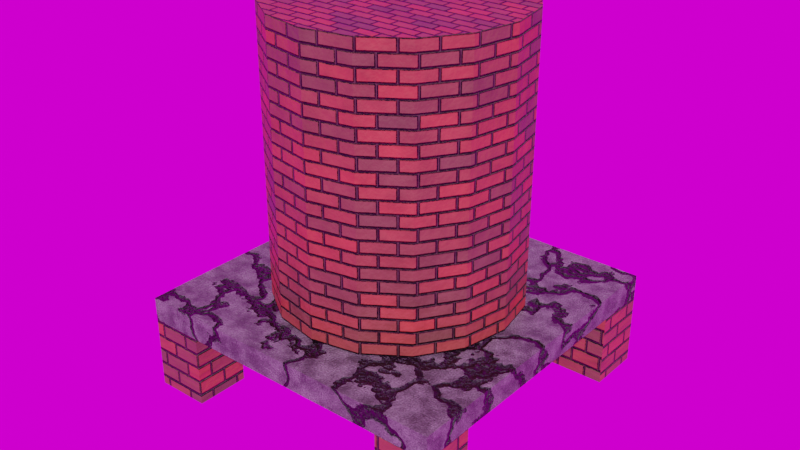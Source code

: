 # Source: PumpTower.blend  (saved by Blender 3.6.11; exported with 4.5.12 LTS)
import bpy
from mathutils import Matrix  # noqa: F401  (used for matrix-valued properties, if any)

bpy.ops.wm.read_factory_settings(use_empty=True)
scene = bpy.context.scene
scene.name = 'Scene'

# ---- collections
col_collection = bpy.data.collections.new('Collection'); scene.collection.children.link(col_collection)

# ---- images (referenced by path relative to the original .blend; pixels are not part of the script)
import os
ASSET_DIR = os.environ.get("B2B_ASSET_DIR", "")  # directory of the original .blend (textures are referenced by path, not embedded)
HERE = os.path.dirname(os.path.abspath(__file__))  # packed textures are extracted next to this script under _unpacked/

def load_image(name, relpath, width, height, colorspace="sRGB"):
    """Load a texture the original file referenced (path relative to the .blend, or extracted next to this script)."""
    p = next((c for c in (os.path.join(HERE, relpath), os.path.join(ASSET_DIR, relpath)) if relpath and os.path.exists(c)), "")
    if p:
        img = bpy.data.images.load(p, check_existing=True)
        img.name = name
    else:  # same state as the original file: an image datablock whose file is absent (Cycles renders it pink)
        img = bpy.data.images.new(name, width, height)
        img.source = "FILE"
        img.filepath = "//" + (relpath or name)
    img.colorspace_settings.name = colorspace
    return img
img_bottompump = load_image('BottomPump', 'PumpTower/BottomPump Normal.png', 1024, 1024, 'sRGB')
img_autumn_forest_01_2k_hdr = load_image('autumn_forest_01_2k.hdr', 'autumn_forest_01_2k.hdr', 1024, 1024, 'Linear Rec.709')

# ---- materials (node trees are filled in below, after node groups)
mat_concrete = bpy.data.materials.new('Concrete')
mat_brick_procedural = bpy.data.materials.new('Brick-procedural')
mat_brick_procedural.displacement_method = 'BOTH'
mat_metalpipe = bpy.data.materials.new('MetalPipe')

# ---- material node trees
mat_concrete.use_nodes = True; mat_concrete.node_tree.nodes.clear()
_N = mat_concrete.node_tree.nodes; _L = mat_concrete.node_tree.links
n0 = _N.new('ShaderNodeOutputMaterial'); n0.name = 'Material Output'; n0.location = (1165, 297)
n1 = _N.new('ShaderNodeTexVoronoi'); n1.name = 'Voronoi Texture'; n1.location = (-602, 513)
n1.inputs[2].default_value = 150.0
n2 = _N.new('ShaderNodeTexNoise'); n2.name = 'Noise Texture.001'; n2.location = (-394, 796)
n2.inputs[2].default_value = 10.0
n2.inputs[3].default_value = 16.0
n2.inputs[8].default_value = 0.1
n3 = _N.new('ShaderNodeMix'); n3.name = 'Mix'; n3.location = (-417, 428)
n3.data_type = 'RGBA'
n3.inputs[0].default_value = 0.8
n4 = _N.new('ShaderNodeValToRGB'); n4.name = 'Color Ramp.001'; n4.location = (-176, 797)
while len(n4.color_ramp.elements) > 1: n4.color_ramp.elements.remove(n4.color_ramp.elements[-1])
n4.color_ramp.elements[0].position = 0.3773; n4.color_ramp.elements[0].color = (0.0, 0.0, 0.0, 1.0)
_e = n4.color_ramp.elements.new(0.6136); _e.color = (1.0, 1.0, 1.0, 1.0)
n5 = _N.new('ShaderNodeValToRGB'); n5.name = 'Color Ramp'; n5.location = (-197, 452)
while len(n5.color_ramp.elements) > 1: n5.color_ramp.elements.remove(n5.color_ramp.elements[-1])
n5.color_ramp.elements[0].position = 0.0; n5.color_ramp.elements[0].color = (0.02632, 0.02632, 0.02632, 1.0)
_e = n5.color_ramp.elements.new(0.2182); _e.color = (0.03416, 0.03416, 0.03416, 1.0)
_e = n5.color_ramp.elements.new(0.4364); _e.color = (0.1191, 0.1191, 0.1191, 1.0)
_e = n5.color_ramp.elements.new(1.0); _e.color = (0.4496, 0.4496, 0.4496, 1.0)
n6 = _N.new('ShaderNodeMapping'); n6.name = 'Mapping'; n6.location = (-924, 465)
n6.inputs[3].default_value = (5.0, 5.0, 5.0)
n7 = _N.new('ShaderNodeTexNoise'); n7.name = 'Noise Texture'; n7.location = (-603, 243)
n7.inputs[2].default_value = 100.0
n7.inputs[3].default_value = 16.0
n7.inputs[8].default_value = 0.1
n8 = _N.new('ShaderNodeTexVoronoi'); n8.name = 'Voronoi Texture.001'; n8.location = (-464, -83)
n8.feature = 'DISTANCE_TO_EDGE'
n9 = _N.new('ShaderNodeTexNoise'); n9.name = 'Noise Texture.002'; n9.location = (-658, -80)
n9.inputs[2].default_value = 0.7
n9.inputs[3].default_value = 16.0
n10 = _N.new('ShaderNodeBump'); n10.name = 'Bump.001'; n10.location = (970, -135)
n10.inputs[1].default_value = 1.0
n10.inputs[2].default_value = 1.0
n11 = _N.new('ShaderNodeBump'); n11.name = 'Bump'; n11.location = (816, 86)
n11.inputs[0].default_value = 0.15
n11.inputs[1].default_value = 1.0
n11.inputs[2].default_value = 1.0
n12 = _N.new('ShaderNodeValToRGB'); n12.name = 'Color Ramp.002'; n12.location = (-260, -66)
while len(n12.color_ramp.elements) > 1: n12.color_ramp.elements.remove(n12.color_ramp.elements[-1])
n12.color_ramp.elements[0].position = 0.0; n12.color_ramp.elements[0].color = (0.0, 0.0, 0.0, 1.0)
_e = n12.color_ramp.elements.new(0.04546); _e.color = (1.0, 1.0, 1.0, 1.0)
n13 = _N.new('ShaderNodeMix'); n13.name = 'Mix.002'; n13.location = (640, 282)
n13.data_type = 'RGBA'
n13.blend_type = 'MULTIPLY'
n13.inputs[0].default_value = 0.4333
n14 = _N.new('ShaderNodeBsdfPrincipled'); n14.name = 'Principled BSDF'; n14.location = (1160, 297)
n14.distribution = 'GGX'
n14.subsurface_method = 'RANDOM_WALK_SKIN'
n14.inputs[3].default_value = 1.45
n14.inputs[27].default_value = (0.0, 0.0, 0.0, 1.0)
n14.inputs[28].default_value = 1.0
n15 = _N.new('ShaderNodeMix'); n15.name = 'Mix.001'; n15.location = (460, 586)
n15.data_type = 'RGBA'
n16 = _N.new('ShaderNodeRGBCurve'); n16.name = 'RGB Curves'; n16.location = (119, 367)
_c = n16.mapping.curves[3]
while len(_c.points) > 2: _c.points.remove(_c.points[-1])
_c.points[0].location = (0.0, 0.0); _c.points[0].handle_type = 'AUTO'
_c.points[1].location = (0.69545, 0.4); _c.points[1].handle_type = 'AUTO'
_p = _c.points.new(1.0, 1.0); _p.handle_type = 'AUTO'
n16.mapping.update()
n17 = _N.new('ShaderNodeTexCoord'); n17.name = 'Texture Coordinate'; n17.location = (-1104, 465)
n18 = _N.new('ShaderNodeTexImage'); n18.name = 'Image Texture'; n18.location = (325, 899)
n18.image = img_bottompump
_L.new(n6.outputs[0], n7.inputs[0])
_L.new(n6.outputs[0], n1.inputs[0])
_L.new(n1.outputs[0], n3.inputs[6])
_L.new(n7.outputs[0], n3.inputs[7])
_L.new(n13.outputs[2], n14.inputs[0])
_L.new(n3.outputs[2], n5.inputs[0])
_L.new(n6.outputs[0], n2.inputs[0])
_L.new(n2.outputs[1], n4.inputs[0])
_L.new(n4.outputs[0], n15.inputs[0])
_L.new(n5.outputs[0], n15.inputs[6])
_L.new(n16.outputs[0], n15.inputs[7])
_L.new(n5.outputs[0], n16.inputs[1])
_L.new(n9.outputs[1], n8.inputs[0])
_L.new(n8.outputs[0], n12.inputs[0])
_L.new(n6.outputs[0], n9.inputs[0])
_L.new(n15.outputs[2], n13.inputs[6])
_L.new(n12.outputs[0], n13.inputs[7])
_L.new(n10.outputs[0], n14.inputs[5])
_L.new(n13.outputs[2], n11.inputs[3])
_L.new(n11.outputs[0], n10.inputs[4])
_L.new(n12.outputs[0], n10.inputs[3])
_L.new(n14.outputs[0], n0.inputs[0])
_L.new(n17.outputs[2], n6.inputs[0])
n0.is_active_output = True
mat_brick_procedural.use_nodes = True; mat_brick_procedural.node_tree.nodes.clear()
_N = mat_brick_procedural.node_tree.nodes; _L = mat_brick_procedural.node_tree.links
n0 = _N.new('ShaderNodeDisplacement'); n0.name = 'Displacement.001'; n0.location = (67, -395)
n0.inputs[1].default_value = 0.0
n0.inputs[2].default_value = 0.008
n1 = _N.new('ShaderNodeTexNoise'); n1.name = 'Noise Texture'; n1.location = (-1027, 84)
n1.inputs[2].default_value = 40.0
n2 = _N.new('NodeReroute'); n2.name = 'Reroute'; n2.location = (-568, -39)
n2.width = 16
n2.socket_idname = 'NodeSocketFloat'
n3 = _N.new('ShaderNodeBump'); n3.name = 'Bump'; n3.location = (-505, 149)
n3.invert = True
n3.inputs[1].default_value = 1.0
n3.inputs[2].default_value = 1.0
n4 = _N.new('ShaderNodeBump'); n4.name = 'Bump.001'; n4.location = (-205, 151)
n4.inputs[0].default_value = 0.1083
n4.inputs[1].default_value = 1.0
n4.inputs[2].default_value = 1.0
n5 = _N.new('ShaderNodeInvert'); n5.name = 'Invert Color'; n5.location = (-253, -148)
n6 = _N.new('ShaderNodeTexNoise'); n6.name = 'Noise Texture.001'; n6.location = (-995, 488)
n6.inputs[2].default_value = 8.0
n6.inputs[3].default_value = 16.0
n6.inputs[4].default_value = 0.668
n7 = _N.new('ShaderNodeMix'); n7.name = 'Mix'; n7.location = (-497, 673)
n7.data_type = 'RGBA'
n7.blend_type = 'DARKEN'
n7.inputs[7].default_value = (0.0856, 0.02716, 0.01739, 1.0)
n8 = _N.new('ShaderNodeOutputMaterial'); n8.name = 'Material Output'; n8.location = (606, 305)
n9 = _N.new('ShaderNodeMapping'); n9.name = 'Mapping.001'; n9.location = (-1620, 279)
n9.inputs[3].default_value = (5.0, 5.0, 5.0)
n10 = _N.new('ShaderNodeTexBrick'); n10.name = 'Brick Texture'; n10.location = (-844, 323)
n10.inputs[1].default_value = (0.8, 0.0829, 0.05131, 1.0)
n10.inputs[2].default_value = (0.2, 0.09608, 0.06201, 1.0)
n10.inputs[3].default_value = (0.06095, 0.04323, 0.0403, 1.0)
n10.inputs[4].default_value = 2.3
n11 = _N.new('ShaderNodeMapping'); n11.name = 'Mapping'; n11.location = (-1212, 140)
n11.inputs[2].default_value = (1.571, 0.0, 0.0)
n12 = _N.new('ShaderNodeTexCoord'); n12.name = 'Texture Coordinate.001'; n12.location = (-1800, 279)
n13 = _N.new('ShaderNodeValToRGB'); n13.name = 'Color Ramp'; n13.location = (-334, 418)
while len(n13.color_ramp.elements) > 1: n13.color_ramp.elements.remove(n13.color_ramp.elements[-1])
n13.color_ramp.elements[0].position = 0.0; n13.color_ramp.elements[0].color = (0.5002, 0.5002, 0.5002, 1.0)
_e = n13.color_ramp.elements.new(1.0); _e.color = (1.0, 1.0, 1.0, 1.0)
n14 = _N.new('ShaderNodeBsdfPrincipled'); n14.name = 'Principled BSDF'; n14.location = (47, 300)
n14.distribution = 'GGX'
n14.subsurface_method = 'RANDOM_WALK_SKIN'
n14.inputs[3].default_value = 1.45
n14.inputs[27].default_value = (0.0, 0.0, 0.0, 1.0)
n14.inputs[28].default_value = 1.0
n15 = _N.new('ShaderNodeTexCoord'); n15.name = 'Texture Coordinate'; n15.location = (-1399, 159)
n16 = _N.new('ShaderNodeTexImage'); n16.name = 'Image Texture.001'; n16.location = (15, 701)
n16.image = img_bottompump
_L.new(n2.outputs[0], n3.inputs[3])
_L.new(n5.outputs[0], n0.inputs[0])
_L.new(n10.outputs[1], n2.inputs[0])
_L.new(n2.outputs[0], n5.inputs[1])
_L.new(n11.outputs[0], n1.inputs[0])
_L.new(n1.outputs[0], n10.inputs[6])
_L.new(n10.outputs[0], n7.inputs[6])
_L.new(n6.outputs[0], n7.inputs[0])
_L.new(n7.outputs[2], n14.inputs[0])
_L.new(n3.outputs[0], n4.inputs[4])
_L.new(n4.outputs[0], n14.inputs[5])
_L.new(n6.outputs[0], n4.inputs[3])
_L.new(n7.outputs[2], n13.inputs[0])
_L.new(n9.outputs[0], n10.inputs[0])
_L.new(n12.outputs[2], n9.inputs[0])
_L.new(n13.outputs[0], n14.inputs[2])
_L.new(n14.outputs[0], n8.inputs[0])
_L.new(n15.outputs[2], n11.inputs[0])
n8.is_active_output = True
mat_metalpipe.use_nodes = True; mat_metalpipe.node_tree.nodes.clear()
_N = mat_metalpipe.node_tree.nodes; _L = mat_metalpipe.node_tree.links
n0 = _N.new('ShaderNodeBsdfPrincipled'); n0.name = 'Principled BSDF'; n0.location = (10, 300)
n0.distribution = 'GGX'
n0.subsurface_method = 'RANDOM_WALK_SKIN'
n0.inputs[0].default_value = (0.5027, 0.5027, 0.5027, 1.0)
n0.inputs[1].default_value = 1.0
n0.inputs[3].default_value = 1.45
n0.inputs[27].default_value = (0.0, 0.0, 0.0, 1.0)
n0.inputs[28].default_value = 1.0
n1 = _N.new('ShaderNodeOutputMaterial'); n1.name = 'Material Output'; n1.location = (300, 300)
_L.new(n0.outputs[0], n1.inputs[0])
n1.is_active_output = True

# ---- world
world_world = bpy.data.worlds.new('World'); scene.world = world_world
world_world.use_nodes = True; world_world.node_tree.nodes.clear()
_N = world_world.node_tree.nodes; _L = world_world.node_tree.links
n0 = _N.new('ShaderNodeOutputWorld'); n0.name = 'World Output'; n0.location = (300, 300)
n1 = _N.new('ShaderNodeBackground'); n1.name = 'Background'; n1.location = (10, 300)
n2 = _N.new('ShaderNodeTexEnvironment'); n2.name = 'Environment Texture'; n2.location = (-190, 280)
n2.image = img_autumn_forest_01_2k_hdr
_L.new(n1.outputs[0], n0.inputs[0])
_L.new(n2.outputs[0], n1.inputs[0])
n0.is_active_output = True
world_world.color = (0.05088, 0.05088, 0.05088)
world_world.use_sun_shadow = False
world_world.sun_shadow_jitter_overblur = 0.0

# ---- meshes
me_cylinder = bpy.data.meshes.new('Cylinder')
me_cylinder.from_pydata([(-0.8499, -0.8499, 0.0), (-0.8499, -0.8499, 0.5), (-0.8499, 0.8499, 0.0), (-0.8499, 0.8499, 0.5), (0.8499, -0.8499, 0.0), (0.8499, -0.8499, 0.5), (0.8499, 0.8499, 0.0), (0.8499, 0.8499, 0.5), (0.5666, 0.8499, 0.0), (-0.5666, 0.8499, 0.0), (-0.5666, 0.8499, 0.5), (0.5666, 0.8499, 0.5), (-0.5666, -0.8499, 0.0), (0.5666, -0.8499, 0.0), (0.5666, -0.8499, 0.5), (-0.5666, -0.8499, 0.5), (-0.8499, 0.5666, 0.0), (-0.8499, -0.5666, 0.0), (-0.8499, -0.5666, 0.5), (-0.8499, 0.5666, 0.5), (0.8499, -0.5666, 0.0), (0.8499, 0.5666, 0.0), (0.8499, 0.5666, 0.5), (0.8499, -0.5666, 0.5), (0.5666, 0.5666, 0.5), (0.5666, -0.5666, 0.5), (-0.5666, 0.5666, 0.5), (-0.5666, -0.5666, 0.5), (-0.5666, 0.5666, 0.0), (-0.5666, -0.5666, 0.0), (0.5666, 0.5666, 0.0), (0.5666, -0.5666, 0.0), (-0.8499, -0.8499, 0.375), (-0.8499, 0.8499, 0.375), (0.8499, 0.8499, 0.375), (0.8499, -0.8499, 0.375), (0.5666, -0.8499, 0.375), (-0.5666, -0.8499, 0.375), (-0.5666, 0.8499, 0.375), (0.5666, 0.8499, 0.375), (0.8499, 0.5666, 0.375), (0.8499, -0.5666, 0.375), (-0.8499, -0.5666, 0.375), (-0.8499, 0.5666, 0.375), (0.5666, -0.5666, 0.375), (-0.5666, -0.5666, 0.375), (-0.5666, 0.5666, 0.375), (0.5666, 0.5666, 0.375)], [], [(43, 19, 3, 33), (39, 11, 7, 34), (41, 23, 5, 35), (37, 15, 1, 32), (31, 20, 4, 13), (27, 18, 1, 15), (23, 25, 14, 5), (25, 27, 15, 14), (17, 29, 12, 0), (12, 29, 45, 37), (35, 5, 14, 36), (36, 14, 15, 37), (33, 3, 10, 38), (38, 10, 11, 39), (44, 31, 20, 41), (2, 9, 28, 16), (11, 10, 26, 24), (24, 26, 27, 25), (7, 11, 24, 22), (22, 24, 25, 23), (10, 3, 19, 26), (26, 19, 18, 27), (8, 6, 21, 30), (34, 7, 22, 40), (40, 22, 23, 41), (32, 1, 18, 42), (42, 18, 19, 43), (13, 36, 44, 31), (0, 32, 42, 17), (47, 46, 38, 39), (6, 34, 40, 21), (44, 45, 46, 47), (2, 33, 38, 9), (29, 45, 42, 17), (4, 35, 36, 13), (12, 37, 32, 0), (20, 41, 35, 4), (8, 39, 34, 6), (16, 43, 33, 2), (45, 44, 36, 37), (16, 28, 46, 43), (38, 46, 28, 9), (42, 45, 46, 43), (41, 40, 47, 44), (39, 8, 30, 47), (21, 40, 47, 30)])
me_cylinder.polygons.foreach_set('material_index', [0, 0, 0, 0, 1, 0, 0, 0, 1, 1, 0, 0, 0, 0, 1, 1, 0, 0, 0, 0, 0, 0, 1, 0, 0, 0, 0, 1, 1, 0, 1, 0, 1, 1, 1, 1, 1, 1, 1, 0, 1, 1, 0, 0, 1, 1])
_uv = me_cylinder.uv_layers.new(name='UVMap')
_uv.uv.foreach_set('vector', [0.6125, 0.4922, 0.5782, 0.4922, 0.5782, 0.4145, 0.6125, 0.4145, 0.1901, 0.3803, 0.1901, 0.4145, 0.1125, 0.4145, 0.1125, 0.3803, 0.07823, 0.8027, 0.1125, 0.8027, 0.1125, 0.8803, 0.07823, 0.8803, 0.5006, 0.9145, 0.5006, 0.8803, 0.5782, 0.8803, 0.5782, 0.9145, 0.7769, 0.1223, 0.8545, 0.1223, 0.8545, 0.1999, 0.7769, 0.1999, 0.5006, 0.8027, 0.5782, 0.8027, 0.5782, 0.8803, 0.5006, 0.8803, 0.1125, 0.8027, 0.1901, 0.8027, 0.1901, 0.8803, 0.1125, 0.8803, 0.1901, 0.8027, 0.5006, 0.8027, 0.5006, 0.8803, 0.1901, 0.8803, 0.6216, 0.1999, 0.544, 0.1999, 0.544, 0.1223, 0.6216, 0.1223, 0.544, 0.1223, 0.4664, 0.1223, 0.4664, 0.01954, 0.544, 0.01954, 0.1125, 0.9145, 0.1125, 0.8803, 0.1901, 0.8803, 0.1901, 0.9145, 0.1901, 0.9145, 0.1901, 0.8803, 0.5006, 0.8803, 0.5006, 0.9145, 0.5782, 0.3803, 0.5782, 0.4145, 0.5006, 0.4145, 0.5006, 0.3803, 0.5006, 0.3803, 0.5006, 0.4145, 0.1901, 0.4145, 0.1901, 0.3803, 0.7769, 0.01954, 0.7769, 0.1223, 0.8545, 0.1223, 0.8545, 0.01954, 0.3887, 0.1999, 0.3111, 0.1999, 0.3111, 0.1223, 0.3887, 0.1223, 0.1901, 0.4145, 0.5006, 0.4145, 0.5006, 0.4922, 0.1901, 0.4922, 0.1901, 0.4922, 0.5006, 0.4922, 0.5006, 0.8027, 0.1901, 0.8027, 0.1125, 0.4145, 0.1901, 0.4145, 0.1901, 0.4922, 0.1125, 0.4922, 0.1125, 0.4922, 0.1901, 0.4922, 0.1901, 0.8027, 0.1125, 0.8027, 0.5006, 0.4145, 0.5782, 0.4145, 0.5782, 0.4922, 0.5006, 0.4922, 0.5006, 0.4922, 0.5782, 0.4922, 0.5782, 0.8027, 0.5006, 0.8027, 0.07823, 0.1223, 0.1559, 0.1223, 0.1559, 0.1999, 0.07823, 0.1999, 0.07823, 0.4145, 0.1125, 0.4145, 0.1125, 0.4922, 0.07823, 0.4922, 0.07823, 0.4922, 0.1125, 0.4922, 0.1125, 0.8027, 0.07823, 0.8027, 0.6125, 0.8803, 0.5782, 0.8803, 0.5782, 0.8027, 0.6125, 0.8027, 0.6125, 0.8027, 0.5782, 0.8027, 0.5782, 0.4922, 0.6125, 0.4922, 0.7769, 0.1999, 0.7769, 0.3027, 0.6992, 0.3027, 0.6992, 0.1999, 0.6216, 0.1223, 0.6216, 0.01954, 0.6992, 0.01954, 0.6992, 0.1223, 0.1901, 0.3027, 0.5006, 0.3027, 0.5006, 0.3803, 0.1901, 0.3803, 0.1559, 0.1223, 0.1559, 0.01954, 0.2335, 0.01954, 0.2335, 0.1223, 1.001, 0.8027, 0.6901, 0.8027, 0.6901, 0.4922, 1.001, 0.4922, 0.3887, 0.1999, 0.3887, 0.3027, 0.3111, 0.3027, 0.3111, 0.1999, 0.544, 0.1999, 0.544, 0.3027, 0.6216, 0.3027, 0.6216, 0.1999, 0.8545, 0.1999, 0.8545, 0.3027, 0.7769, 0.3027, 0.7769, 0.1999, 0.544, 0.1223, 0.544, 0.01954, 0.6216, 0.01954, 0.6216, 0.1223, 0.9321, 0.1999, 0.9321, 0.3027, 0.8545, 0.3027, 0.8545, 0.1999, 0.07823, 0.1223, 0.07823, 0.01954, 0.1559, 0.01954, 0.1559, 0.1223, 0.4664, 0.1999, 0.4664, 0.3027, 0.3887, 0.3027, 0.3887, 0.1999, 0.5006, 0.9922, 0.1901, 0.9922, 0.1901, 0.9145, 0.5006, 0.9145, 0.3887, 0.1223, 0.3111, 0.1223, 0.3111, 0.01954, 0.3887, 0.01954, 0.3111, 0.3027, 0.2335, 0.3027, 0.2335, 0.1999, 0.3111, 0.1999, 0.6125, 0.8027, 0.6901, 0.8027, 0.6901, 0.4922, 0.6125, 0.4922, 0.07823, 0.8027, 0.07823, 0.4922, 0.000602, 0.4922, 0.000602, 0.8027, 0.07823, 0.01954, 0.07823, 0.1223, 0.000602, 0.1223, 0.000602, 0.01954, 0.1559, 0.1999, 0.1559, 0.3027, 0.07823, 0.3027, 0.07823, 0.1999])
me_cylinder.materials.append(mat_concrete)
me_cylinder.materials.append(mat_brick_procedural)
me_cylinder.update()
me_cylinder_002 = bpy.data.meshes.new('Cylinder.002')
me_cylinder_002.from_pydata([(2.794e-09, 0.6319, 0.5), (2.794e-09, 0.6319, 1.979), (0.2418, 0.5838, 0.5), (0.2418, 0.5838, 1.979), (0.4468, 0.4468, 0.5), (0.4468, 0.4468, 1.979), (0.5838, 0.2418, 0.5), (0.5838, 0.2418, 1.979), (0.6319, 3.725e-09, 0.5), (0.6319, 3.725e-09, 1.979), (0.5838, -0.2418, 0.5), (0.5838, -0.2418, 1.979), (0.4468, -0.4468, 0.5), (0.4468, -0.4468, 1.979), (0.2418, -0.5838, 0.5), (0.2418, -0.5838, 1.979), (2.794e-09, -0.6319, 0.5), (2.794e-09, -0.6319, 1.979), (-0.2418, -0.5838, 0.5), (-0.2418, -0.5838, 1.979), (-0.4468, -0.4468, 0.5), (-0.4468, -0.4468, 1.979), (-0.5838, -0.2418, 0.5), (-0.5838, -0.2418, 1.979), (-0.6319, 3.725e-09, 0.5), (-0.6319, 3.725e-09, 1.979), (-0.5838, 0.2418, 0.5), (-0.5838, 0.2418, 1.979), (-0.4468, 0.4468, 0.5), (-0.4468, 0.4468, 1.979), (-0.2418, 0.5838, 0.5), (-0.2418, 0.5838, 1.979)], [], [(0, 1, 3, 2), (2, 3, 5, 4), (4, 5, 7, 6), (6, 7, 9, 8), (8, 9, 11, 10), (10, 11, 13, 12), (12, 13, 15, 14), (14, 15, 17, 16), (16, 17, 19, 18), (18, 19, 21, 20), (20, 21, 23, 22), (22, 23, 25, 24), (24, 25, 27, 26), (26, 27, 29, 28), (3, 1, 31, 29, 27, 25, 23, 21, 19, 17, 15, 13, 11, 9, 7, 5), (28, 29, 31, 30), (30, 31, 1, 0), (0, 2, 4, 6, 8, 10, 12, 14, 16, 18, 20, 22, 24, 26, 28, 30)])
_uv = me_cylinder_002.uv_layers.new(name='UVMap')
_uv.uv.foreach_set('vector', [1.0, 0.5, 1.0, 1.0, 0.9375, 1.0, 0.9375, 0.5, 0.9375, 0.5, 0.9375, 1.0, 0.875, 1.0, 0.875, 0.5, 0.875, 0.5, 0.875, 1.0, 0.8125, 1.0, 0.8125, 0.5, 0.8125, 0.5, 0.8125, 1.0, 0.75, 1.0, 0.75, 0.5, 0.75, 0.5, 0.75, 1.0, 0.6875, 1.0, 0.6875, 0.5, 0.6875, 0.5, 0.6875, 1.0, 0.625, 1.0, 0.625, 0.5, 0.625, 0.5, 0.625, 1.0, 0.5625, 1.0, 0.5625, 0.5, 0.5625, 0.5, 0.5625, 1.0, 0.5, 1.0, 0.5, 0.5, 0.5, 0.5, 0.5, 1.0, 0.4375, 1.0, 0.4375, 0.5, 0.4375, 0.5, 0.4375, 1.0, 0.375, 1.0, 0.375, 0.5, 0.375, 0.5, 0.375, 1.0, 0.3125, 1.0, 0.3125, 0.5, 0.3125, 0.5, 0.3125, 1.0, 0.25, 1.0, 0.25, 0.5, 0.25, 0.5, 0.25, 1.0, 0.1875, 1.0, 0.1875, 0.5, 0.1875, 0.5, 0.1875, 1.0, 0.125, 1.0, 0.125, 0.5, 0.3418, 0.4717, 0.25, 0.49, 0.1582, 0.4717, 0.08029, 0.4197, 0.02827, 0.3418, 0.01, 0.25, 0.02827, 0.1582, 0.08029, 0.08029, 0.1582, 0.02827, 0.25, 0.01, 0.3418, 0.02827, 0.4197, 0.08029, 0.4717, 0.1582, 0.49, 0.25, 0.4717, 0.3418, 0.4197, 0.4197, 0.125, 0.5, 0.125, 1.0, 0.0625, 1.0, 0.0625, 0.5, 0.0625, 0.5, 0.0625, 1.0, 0.0, 1.0, 0.0, 0.5, 0.75, 0.49, 0.8418, 0.4717, 0.9197, 0.4197, 0.9717, 0.3418, 0.99, 0.25, 0.9717, 0.1582, 0.9197, 0.08029, 0.8418, 0.02827, 0.75, 0.01, 0.6582, 0.02827, 0.5803, 0.08029, 0.5283, 0.1582, 0.51, 0.25, 0.5283, 0.3418, 0.5803, 0.4197, 0.6582, 0.4717])
me_cylinder_002.materials.append(mat_brick_procedural)
me_cylinder_002.update()
me_cylinder_003 = bpy.data.meshes.new('Cylinder.003')
me_cylinder_003.from_pydata([(5.029e-09, 0.1, -0.2909), (5.029e-09, 0.1, 0.4), (0.03827, 0.09239, -0.2909), (0.03827, 0.09239, 0.4), (0.07071, 0.07071, -0.2909), (0.07071, 0.07071, 0.4), (0.09239, 0.03827, -0.2909), (0.09239, 0.03827, 0.4), (0.1, 6.706e-09, -0.2909), (0.1, 6.706e-09, 0.4), (0.09239, -0.03827, -0.2909), (0.09239, -0.03827, 0.4), (0.07071, -0.07071, -0.2909), (0.07071, -0.07071, 0.4), (0.03827, -0.09239, -0.2909), (0.03827, -0.09239, 0.4), (5.029e-09, -0.1, -0.2909), (5.029e-09, -0.1, 0.4), (-0.03827, -0.09239, -0.2909), (-0.03827, -0.09239, 0.4), (-0.07071, -0.07071, -0.2909), (-0.07071, -0.07071, 0.4), (-0.09239, -0.03827, -0.2909), (-0.09239, -0.03827, 0.4), (-0.1, 6.706e-09, -0.2909), (-0.1, 6.706e-09, 0.4), (-0.09239, 0.03827, -0.2909), (-0.09239, 0.03827, 0.4), (-0.07071, 0.07071, -0.2909), (-0.07071, 0.07071, 0.4), (-0.03827, 0.09239, -0.2909), (-0.03827, 0.09239, 0.4)], [], [(0, 1, 3, 2), (2, 3, 5, 4), (4, 5, 7, 6), (6, 7, 9, 8), (8, 9, 11, 10), (10, 11, 13, 12), (12, 13, 15, 14), (14, 15, 17, 16), (16, 17, 19, 18), (18, 19, 21, 20), (20, 21, 23, 22), (22, 23, 25, 24), (24, 25, 27, 26), (26, 27, 29, 28), (3, 1, 31, 29, 27, 25, 23, 21, 19, 17, 15, 13, 11, 9, 7, 5), (28, 29, 31, 30), (30, 31, 1, 0), (0, 2, 4, 6, 8, 10, 12, 14, 16, 18, 20, 22, 24, 26, 28, 30)])
_uv = me_cylinder_003.uv_layers.new(name='UVMap')
_uv.uv.foreach_set('vector', [1.0, 0.5, 1.0, 1.0, 0.9375, 1.0, 0.9375, 0.5, 0.9375, 0.5, 0.9375, 1.0, 0.875, 1.0, 0.875, 0.5, 0.875, 0.5, 0.875, 1.0, 0.8125, 1.0, 0.8125, 0.5, 0.8125, 0.5, 0.8125, 1.0, 0.75, 1.0, 0.75, 0.5, 0.75, 0.5, 0.75, 1.0, 0.6875, 1.0, 0.6875, 0.5, 0.6875, 0.5, 0.6875, 1.0, 0.625, 1.0, 0.625, 0.5, 0.625, 0.5, 0.625, 1.0, 0.5625, 1.0, 0.5625, 0.5, 0.5625, 0.5, 0.5625, 1.0, 0.5, 1.0, 0.5, 0.5, 0.5, 0.5, 0.5, 1.0, 0.4375, 1.0, 0.4375, 0.5, 0.4375, 0.5, 0.4375, 1.0, 0.375, 1.0, 0.375, 0.5, 0.375, 0.5, 0.375, 1.0, 0.3125, 1.0, 0.3125, 0.5, 0.3125, 0.5, 0.3125, 1.0, 0.25, 1.0, 0.25, 0.5, 0.25, 0.5, 0.25, 1.0, 0.1875, 1.0, 0.1875, 0.5, 0.1875, 0.5, 0.1875, 1.0, 0.125, 1.0, 0.125, 0.5, 0.3418, 0.4717, 0.25, 0.49, 0.1582, 0.4717, 0.08029, 0.4197, 0.02827, 0.3418, 0.01, 0.25, 0.02827, 0.1582, 0.08029, 0.08029, 0.1582, 0.02827, 0.25, 0.01, 0.3418, 0.02827, 0.4197, 0.08029, 0.4717, 0.1582, 0.49, 0.25, 0.4717, 0.3418, 0.4197, 0.4197, 0.125, 0.5, 0.125, 1.0, 0.0625, 1.0, 0.0625, 0.5, 0.0625, 0.5, 0.0625, 1.0, 0.0, 1.0, 0.0, 0.5, 0.75, 0.49, 0.8418, 0.4717, 0.9197, 0.4197, 0.9717, 0.3418, 0.99, 0.25, 0.9717, 0.1582, 0.9197, 0.08029, 0.8418, 0.02827, 0.75, 0.01, 0.6582, 0.02827, 0.5803, 0.08029, 0.5283, 0.1582, 0.51, 0.25, 0.5283, 0.3418, 0.5803, 0.4197, 0.6582, 0.4717])
me_cylinder_003.materials.append(mat_metalpipe)
me_cylinder_003.update()

# ---- objects
ob_cylinder = bpy.data.objects.new('Cylinder', me_cylinder)
ob_cylinder_002 = bpy.data.objects.new('Cylinder.002', me_cylinder_002)
ob_cylinder_003 = bpy.data.objects.new('Cylinder.003', me_cylinder_003)

# ---- transforms, parenting, visibility, modifiers, constraints
ob_cylinder.location = (0.0, 0.0, 0.0)
_vg = ob_cylinder.vertex_groups.new(name='Platform')
_vg = ob_cylinder.vertex_groups.new(name='Legs')
ob_cylinder_002.location = (0.0, 0.0, 0.0)
ob_cylinder_003.location = (0.0, 0.0, 0.0)

# ---- collection membership
col_collection.objects.link(ob_cylinder)
col_collection.objects.link(ob_cylinder_002)
col_collection.objects.link(ob_cylinder_003)

# ---- scene / render settings (as saved in the file)
scene.frame_start = 1; scene.frame_end = 250; scene.frame_set(98)
scene.render.engine = 'CYCLES'
scene.cycles.samples = 1
scene.cycles.sampling_pattern = 'TABULATED_SOBOL'
scene.cycles.bake_type = 'NORMAL'
scene.view_settings.view_transform = 'Filmic'
bpy.context.view_layer.update()

# ---- added for rendering (the .blend has no active camera and no usable light): camera, sun
cam_auto = bpy.data.cameras.new('AutoCamera')
cam_auto.lens = 50.0
cam_auto.sensor_width = 36.0
cam_auto.clip_end = 1000.0
ob_auto_camera = bpy.data.objects.new('AutoCamera', cam_auto)
scene.collection.objects.link(ob_auto_camera)
ob_auto_camera.location = (3.05923, -3.67108, 3.29167)
ob_auto_camera.rotation_euler = (1.09748, -7.21219e-08, 0.694738)
scene.camera = ob_auto_camera
light_auto_sun = bpy.data.lights.new('AutoSun', 'SUN')
light_auto_sun.energy = 3.0
light_auto_sun.angle = 0.0523599
ob_auto_sun = bpy.data.objects.new('AutoSun', light_auto_sun)
scene.collection.objects.link(ob_auto_sun)
ob_auto_sun.rotation_euler = (0.872665, 0.174533, 0.523599)
bpy.context.view_layer.update()
